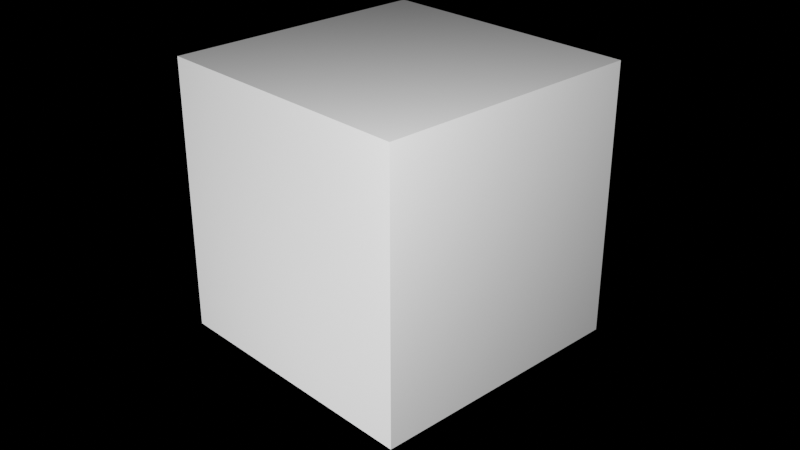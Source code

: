 # Source: startup.blend  (saved by Blender 4.0.36; exported with 4.5.12 LTS)
import bpy
from mathutils import Matrix  # noqa: F401  (used for matrix-valued properties, if any)

bpy.ops.wm.read_factory_settings(use_empty=True)
scene = bpy.context.scene
scene.name = 'Scene'

# ---- collections
col_scene = bpy.data.collections.new('scene'); scene.collection.children.link(col_scene)
col_mesh = bpy.data.collections.new('mesh'); scene.collection.children.link(col_mesh)

# ---- materials (node trees are filled in below, after node groups)
mat_material = bpy.data.materials.new('Material')
mat_material.alpha_threshold = 0.0
mat_material.use_transparent_shadow = False
mat_material.roughness = 0.5
mat_material.line_color = (0.0, 0.0, 0.0, 1.0)

# ---- material node trees
mat_material.use_nodes = True; mat_material.node_tree.nodes.clear()
_N = mat_material.node_tree.nodes; _L = mat_material.node_tree.links
n0 = _N.new('ShaderNodeOutputMaterial'); n0.name = 'Material Output'; n0.location = (300, 300)
n1 = _N.new('ShaderNodeBsdfPrincipled'); n1.name = 'Principled BSDF'; n1.location = (10, 300)
n1.inputs[3].default_value = 1.45
_L.new(n1.outputs[0], n0.inputs[0])
n0.is_active_output = True

# ---- world
world_world = bpy.data.worlds.new('World'); scene.world = world_world
world_world.use_nodes = True; world_world.node_tree.nodes.clear()
_N = world_world.node_tree.nodes; _L = world_world.node_tree.links
n0 = _N.new('ShaderNodeOutputWorld'); n0.name = 'World Output'; n0.location = (300, 300)
n1 = _N.new('ShaderNodeBackground'); n1.name = 'Background'; n1.location = (10, 300)
n1.inputs[0].default_value = (0.0, 0.0, 0.0, 1.0)
_L.new(n1.outputs[0], n0.inputs[0])
n0.is_active_output = True
world_world.color = (0.0, 0.0, 0.0)
world_world.use_sun_shadow = False
world_world.sun_shadow_jitter_overblur = 0.0

# ---- cameras
cam_camera = bpy.data.cameras.new('Camera')
cam_camera.clip_end = 100.0
cam_camera.ortho_scale = 7.314

# ---- lights
light_light = bpy.data.lights.new('Light', 'POINT')
light_light.transmission_factor = 0.0
light_light.cutoff_distance = 35.24
light_light.use_soft_falloff = False
light_light.energy = 1000.0
light_light.use_absolute_resolution = True
light_light_002 = bpy.data.lights.new('Light.002', 'POINT')
light_light_002.transmission_factor = 0.0
light_light_002.use_soft_falloff = False
light_light_002.energy = 400.0
light_light_002.use_absolute_resolution = True
light_light_003 = bpy.data.lights.new('Light.003', 'POINT')
light_light_003.transmission_factor = 0.0
light_light_003.use_soft_falloff = False
light_light_003.energy = 1400.0
light_light_003.use_absolute_resolution = True

# ---- meshes
me_cube = bpy.data.meshes.new('Cube')
me_cube.from_pydata([(1.0, 1.0, 1.0), (1.0, 1.0, -1.0), (1.0, -1.0, 1.0), (1.0, -1.0, -1.0), (-1.0, 1.0, 1.0), (-1.0, 1.0, -1.0), (-1.0, -1.0, 1.0), (-1.0, -1.0, -1.0)], [], [(0, 4, 6, 2), (3, 2, 6, 7), (7, 6, 4, 5), (5, 1, 3, 7), (1, 0, 2, 3), (5, 4, 0, 1)])
_uv = me_cube.uv_layers.new(name='UVMap')
_uv.uv.foreach_set('vector', [0.625, 0.5, 0.875, 0.5, 0.875, 0.75, 0.625, 0.75, 0.375, 0.75, 0.625, 0.75, 0.625, 1.0, 0.375, 1.0, 0.375, 0.0, 0.625, 0.0, 0.625, 0.25, 0.375, 0.25, 0.125, 0.5, 0.375, 0.5, 0.375, 0.75, 0.125, 0.75, 0.375, 0.5, 0.625, 0.5, 0.625, 0.75, 0.375, 0.75, 0.375, 0.25, 0.625, 0.25, 0.625, 0.5, 0.375, 0.5])
me_cube.materials.append(mat_material)
me_cube.use_mirror_vertex_groups = False
me_cube.update()

# ---- objects
ob_light = bpy.data.objects.new('Light', light_light)
ob_camera = bpy.data.objects.new('Camera', cam_camera)
ob_light_002 = bpy.data.objects.new('Light.002', light_light_002)
ob_light_001 = bpy.data.objects.new('Light.001', light_light_003)
ob_cube = bpy.data.objects.new('Cube', me_cube)

# ---- transforms, parenting, visibility, modifiers, constraints
ob_light.location = (2.872, -2.452, 3.194)
ob_light.rotation_euler = (0.6503, 0.05522, 1.866)
ob_light.lock_rotations_4d = False
ob_light.empty_display_type = 'ARROWS'
ob_light.color = (0.0, 0.0, 0.0, 0.0)
ob_light.lineart.crease_threshold = 0.0
ob_camera.location = (4.969, -4.666, 4.204)
ob_camera.rotation_euler = (1.109, 4.011e-09, 0.8149)
ob_camera.lock_rotations_4d = False
ob_camera.empty_display_type = 'ARROWS'
ob_camera.color = (0.0, 0.0, 0.0, 0.0)
ob_camera.display_type = 'WIRE'
ob_camera.lineart.crease_threshold = 0.0
ob_light_002.location = (0.4262, -3.692, 0.3232)
ob_light_002.rotation_euler = (0.6503, 0.05522, 1.866)
ob_light_002.lock_rotations_4d = False
ob_light_002.empty_display_type = 'ARROWS'
ob_light_002.color = (0.0, 0.0, 0.0, 0.0)
ob_light_002.lineart.crease_threshold = 0.0
ob_light_001.location = (-3.959, 3.693, -0.01959)
ob_light_001.rotation_euler = (0.6503, 0.05522, 1.866)
ob_light_001.lock_rotations_4d = False
ob_light_001.empty_display_type = 'ARROWS'
ob_light_001.color = (0.0, 0.0, 0.0, 0.0)
ob_light_001.lineart.crease_threshold = 0.0
ob_cube.location = (0.0, 0.0, 1.0)
ob_cube.lock_rotations_4d = False
ob_cube.empty_display_type = 'ARROWS'
ob_cube.lineart.crease_threshold = 0.0

# ---- collection membership
col_scene.objects.link(ob_light)
col_scene.objects.link(ob_camera)
col_scene.objects.link(ob_light_002)
col_scene.objects.link(ob_light_001)
col_mesh.objects.link(ob_cube)

# ---- scene / render settings (as saved in the file)
scene.camera = ob_camera
scene.frame_start = 1; scene.frame_end = 250; scene.frame_set(1)
scene.render.engine = 'BLENDER_EEVEE_NEXT'
scene.cycles.sampling_pattern = 'TABULATED_SOBOL'
scene.eevee.use_gtao = True
scene.eevee.use_raytracing = True
bpy.context.view_layer.update()
